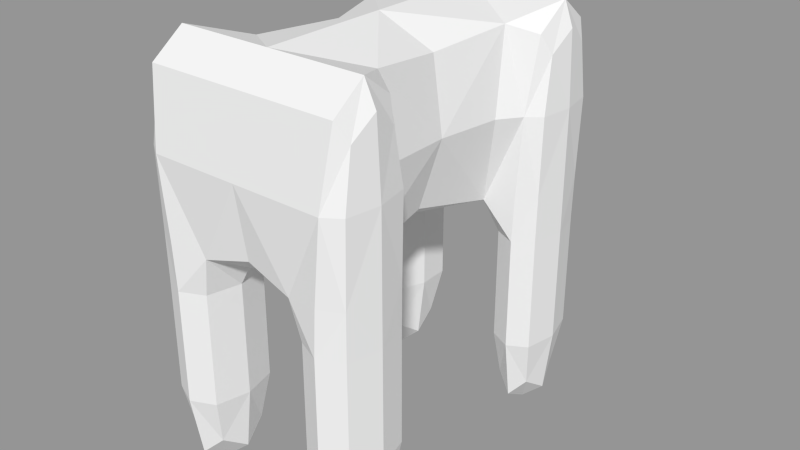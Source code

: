 # Source: model.blend  (saved by Blender 2.64.7; exported with 4.5.12 LTS)
import bpy
from mathutils import Matrix  # noqa: F401  (used for matrix-valued properties, if any)

bpy.ops.wm.read_factory_settings(use_empty=True)
scene = bpy.context.scene
scene.name = 'Scene.001'

# ---- collections
col_collection_1_001 = bpy.data.collections.new('Collection 1.001'); scene.collection.children.link(col_collection_1_001)

# ---- meshes
me_cube_001 = bpy.data.meshes.new('Cube.001')
me_cube_001.from_pydata([(0.5725, -1.338, 0.4638), (0.0, 1.338, 0.4638), (-0.711, -0.996, -0.3329), (0.0, -1.338, 0.4638), (0.0, 0.996, -0.1512), (0.0, 0.996, 1.079), (-0.5519, -0.6536, 0.4638), (-0.4332, 0.0, 0.4638), (-0.5586, 1.338, 0.4638), (0.4332, 0.0, 0.4638), (0.0, -0.996, -0.1512), (0.0, 0.0, -0.1512), (0.0, -0.996, 1.079), (0.0, 0.0, 1.079), (-0.711, 0.996, 0.4638), (0.711, -0.996, 0.4638), (-0.711, -0.996, 0.4638), (0.711, 0.996, 0.4638), (-0.5485, 0.6536, -0.3329), (-0.5923, 0.6536, 0.4638), (0.5485, 0.6536, -0.3329), (-0.5725, -1.338, 0.4638), (0.5923, 0.6536, 0.4638), (0.6361, 0.996, 1.079), (0.5519, -0.6536, 0.4638), (0.5586, 1.338, 0.4638), (0.711, 0.996, -0.3329), (-0.6154, -0.996, 1.079), (-0.6361, 0.996, 1.079), (0.6154, -0.996, 1.079), (0.481, 1.338, -1.055), (-0.3069, -0.996, -1.055), (-0.711, 0.996, -1.055), (-0.509, -1.338, -1.055), (0.3069, -0.996, -0.3329), (0.509, -1.338, -0.3329), (-0.711, 0.996, -0.3329), (-0.481, 1.338, -0.3329), (-0.509, -1.338, -0.3329), (-0.3186, 0.996, -0.3329), (0.711, -0.996, -0.3329), (-0.3069, -0.996, -0.3329), (-0.509, -0.6536, -0.3329), (0.3186, 0.996, -0.3329), (0.509, -0.6536, -0.3329), (0.481, 1.338, -0.3329), (-0.5148, 0.996, -1.596), (-0.509, -0.996, -1.596), (0.5148, 0.996, -1.596), (0.509, -0.996, -1.596), (0.711, -0.996, -1.055), (0.3186, 0.996, -1.055), (0.5485, 0.6536, -1.055), (-0.481, 1.338, -1.055), (-0.3186, 0.996, -1.055), (0.509, -0.6536, -1.055), (-0.509, -0.6536, -1.055), (0.3069, -0.996, -1.055), (-0.5485, 0.6536, -1.055), (-0.711, -0.996, -1.055), (0.509, -1.338, -1.055), (0.711, 0.996, -1.055), (-0.4397, 0.996, 1.079), (-0.3427, 1.338, 0.4638), (-0.2302, -0.996, -0.1966), (-0.3602, -1.338, 0.4638), (0.0, 1.253, 0.9251), (0.3427, 1.338, 0.4638), (0.0, 1.253, 0.002537), (0.4138, -0.996, 1.079), (0.3602, -1.338, 0.4638), (0.2389, 0.996, -0.1966), (0.0, -1.253, 0.9251), (0.0, -1.253, 0.002537), (-0.4138, -0.996, 1.079), (-0.3683, 0.0, 0.9251), (-0.2389, 0.996, -0.1966), (-0.2816, 0.0, 0.002537), (0.4397, 0.996, 1.079), (0.3683, 0.0, 0.9251), (0.2302, -0.996, -0.1966), (0.2816, 0.0, 0.002537), (-0.4426, -0.4902, 0.4638), (-0.4932, 0.4902, 0.4638), (0.4932, 0.4902, 0.4638), (0.4426, -0.4902, 0.4638), (0.0, -0.5758, -0.1512), (0.0, 0.5758, -0.1512), (0.0, -0.5758, 1.079), (0.0, 0.5758, 1.079), (-0.6923, 0.996, 0.9251), (-0.6729, 1.253, 0.4638), (-0.711, -0.996, -0.04289), (-0.6764, -1.253, 0.4638), (0.6729, 1.253, 0.4638), (0.6871, -0.996, 0.9251), (0.6764, -1.253, 0.4638), (0.711, 0.996, -0.04289), (-0.6871, -0.996, 0.9251), (-0.711, 0.996, -0.04289), (0.6923, 0.996, 0.9251), (0.711, -0.996, -0.04289), (-0.6712, -0.7392, 0.4638), (-0.6813, 0.7392, 0.4638), (0.6813, 0.7392, 0.4638), (0.6712, -0.7392, 0.4638), (-0.5004, 1.338, -0.04289), (-0.6167, 1.253, 0.9251), (-0.5197, -0.6536, -0.04289), (-0.5892, -0.7392, 0.9251), (-0.5595, 0.6536, -0.04289), (0.5248, -1.338, -0.04289), (0.6151, -1.253, 0.9251), (-0.5248, -1.338, -0.04289), (-0.6252, 0.7392, 0.9251), (0.5004, 1.338, -0.04289), (0.5595, 0.6536, -0.04289), (-0.6151, -1.253, 0.9251), (0.6252, 0.7392, 0.9251), (0.6167, 1.253, 0.9251), (0.5892, -0.7392, 0.9251), (0.5197, -0.6536, -0.04289), (-0.3069, -0.996, -0.6044), (0.3186, 0.996, -0.6044), (-0.3186, 0.996, -0.6044), (0.3069, -0.996, -0.6044), (-0.711, -0.996, -0.6044), (0.711, 0.996, -0.6044), (-0.711, 0.996, -0.6044), (0.711, -0.996, -0.6044), (-0.481, 1.338, -0.6044), (-0.509, -0.6536, -0.6044), (-0.5485, 0.6536, -0.6044), (0.509, -1.338, -0.6044), (-0.509, -1.338, -0.6044), (0.481, 1.338, -0.6044), (0.5485, 0.6536, -0.6044), (0.509, -0.6536, -0.6044), (0.6704, 0.7392, -0.3329), (0.6535, 1.253, -0.3329), (0.4098, 0.7392, -0.3329), (-0.6704, 0.7392, -0.3329), (-0.4098, 0.7392, -0.3329), (-0.6605, -0.7392, -0.3329), (-0.6605, -1.253, -0.3329), (0.3574, -0.7392, -0.3329), (0.3574, -1.253, -0.3329), (0.6605, -1.253, -0.3329), (-0.6535, 1.253, -0.3329), (-0.3254, 1.253, -0.3329), (-0.3574, -1.253, -0.3329), (0.6605, -0.7392, -0.3329), (-0.3574, -0.7392, -0.3329), (0.3254, 1.253, -0.3329), (-0.3574, -0.996, -1.461), (0.3676, 0.996, -1.461), (-0.3676, 0.996, -1.461), (0.3574, -0.996, -1.461), (-0.6605, -0.996, -1.461), (0.6619, 0.996, -1.461), (-0.6619, 0.996, -1.461), (0.6605, -0.996, -1.461), (-0.4894, 1.253, -1.461), (-0.509, -0.7392, -1.461), (-0.5401, 0.7392, -1.461), (0.509, -1.253, -1.461), (-0.509, -1.253, -1.461), (0.4894, 1.253, -1.461), (0.5401, 0.7392, -1.461), (0.509, -0.7392, -1.461), (-0.6605, -1.253, -1.055), (-0.3574, -1.253, -1.055), (-0.6535, 1.253, -1.055), (-0.6704, 0.7392, -1.055), (-0.3574, -0.7392, -1.055), (0.6535, 1.253, -1.055), (0.3254, 1.253, -1.055), (0.6605, -1.253, -1.055), (0.6605, -0.7392, -1.055), (0.4098, 0.7392, -1.055), (0.6704, 0.7392, -1.055), (-0.3254, 1.253, -1.055), (-0.4098, 0.7392, -1.055), (0.3574, -0.7392, -1.055), (-0.6605, -0.7392, -1.055), (0.3574, -1.253, -1.055), (-0.3029, -1.284, -0.08189), (-0.2713, 1.284, -0.08189), (0.2713, 1.284, -0.08189), (0.3029, -1.284, -0.08189), (-0.4133, -1.253, 0.9251), (-0.4154, 1.253, 0.9251), (0.4154, 1.253, 0.9251), (0.4133, -1.253, 0.9251), (-0.4176, -0.6038, 0.9804), (-0.4662, 0.6038, 0.9804), (-0.3608, 0.619, -0.1031), (-0.3069, -0.619, -0.1031), (0.4662, 0.6038, 0.9804), (0.4176, -0.6038, 0.9804), (0.3069, -0.619, -0.1031), (0.3608, 0.619, -0.1031), (-0.6644, -1.253, -0.04289), (-0.6583, 1.253, -0.04289), (0.6583, 1.253, -0.04289), (0.6644, -1.253, -0.04289), (-0.6683, -1.186, 0.8055), (-0.6691, 1.186, 0.8055), (0.6691, 1.186, 0.8055), (0.6683, -1.186, 0.8055), (-0.6569, -0.8058, 0.8055), (-0.6728, 0.8058, 0.8055), (-0.6731, 0.7392, -0.04289), (-0.6631, -0.7392, -0.04289), (0.6728, 0.8058, 0.8055), (0.6569, -0.8058, 0.8055), (0.6631, -0.7392, -0.04289), (0.6731, 0.7392, -0.04289), (-0.3574, -1.253, -0.6044), (-0.3254, 1.253, -0.6044), (0.3254, 1.253, -0.6044), (0.3574, -1.253, -0.6044), (-0.4098, 0.7392, -0.6044), (-0.3574, -0.7392, -0.6044), (0.3574, -0.7392, -0.6044), (0.4098, 0.7392, -0.6044), (-0.6605, -1.253, -0.6044), (-0.6535, 1.253, -0.6044), (0.6535, 1.253, -0.6044), (0.6605, -1.253, -0.6044), (-0.6704, 0.7392, -0.6044), (-0.6605, -0.7392, -0.6044), (0.6605, -0.7392, -0.6044), (0.6704, 0.7392, -0.6044), (-0.3967, -1.186, -1.356), (-0.3795, 1.186, -1.356), (0.3795, 1.186, -1.356), (0.3967, -1.186, -1.356), (-0.432, 0.8058, -1.356), (-0.3967, -0.8058, -1.356), (0.3967, -0.8058, -1.356), (0.432, 0.8058, -1.356), (-0.6212, -1.186, -1.356), (-0.6125, 1.186, -1.356), (0.6125, 1.186, -1.356), (0.6212, -1.186, -1.356), (-0.635, 0.8058, -1.356), (-0.6212, -0.8058, -1.356), (0.6212, -0.8058, -1.356), (0.635, 0.8058, -1.356)], [], [(0, 112, 193, 70), (0, 70, 189, 111), (0, 111, 205, 96), (0, 96, 209, 112), (1, 63, 191, 66), (1, 66, 192, 67), (1, 67, 188, 68), (1, 68, 187, 63), (2, 144, 202, 92), (2, 92, 213, 143), (2, 143, 231, 126), (2, 126, 226, 144), (3, 70, 193, 72), (3, 72, 190, 65), (3, 65, 186, 73), (3, 73, 189, 70), (4, 87, 196, 76), (4, 76, 187, 68), (4, 68, 188, 71), (4, 71, 201, 87), (5, 89, 198, 78), (5, 78, 192, 66), (5, 66, 191, 62), (5, 62, 195, 89), (6, 109, 194, 82), (6, 82, 197, 108), (6, 108, 213, 102), (6, 102, 210, 109), (7, 82, 194, 75), (7, 75, 195, 83), (7, 83, 196, 77), (7, 77, 197, 82), (8, 107, 191, 63), (8, 63, 187, 106), (8, 106, 203, 91), (8, 91, 207, 107), (9, 84, 198, 79), (9, 79, 199, 85), (9, 85, 200, 81), (9, 81, 201, 84), (10, 73, 186, 64), (10, 64, 197, 86), (10, 86, 200, 80), (10, 80, 189, 73), (11, 86, 197, 77), (11, 77, 196, 87), (11, 87, 201, 81), (11, 81, 200, 86), (12, 72, 193, 69), (12, 69, 199, 88), (12, 88, 194, 74), (12, 74, 190, 72), (13, 88, 199, 79), (13, 79, 198, 89), (13, 89, 195, 75), (13, 75, 194, 88), (14, 103, 211, 90), (14, 90, 207, 91), (14, 91, 203, 99), (14, 99, 212, 103), (15, 105, 215, 95), (15, 95, 209, 96), (15, 96, 205, 101), (15, 101, 216, 105), (16, 93, 206, 98), (16, 98, 210, 102), (16, 102, 213, 92), (16, 92, 202, 93), (17, 94, 208, 100), (17, 100, 214, 104), (17, 104, 217, 97), (17, 97, 204, 94), (18, 142, 196, 110), (18, 110, 212, 141), (18, 141, 230, 132), (18, 132, 222, 142), (19, 110, 196, 83), (19, 83, 195, 114), (19, 114, 211, 103), (19, 103, 212, 110), (20, 138, 217, 116), (20, 116, 201, 140), (20, 140, 225, 136), (20, 136, 233, 138), (21, 113, 186, 65), (21, 65, 190, 117), (21, 117, 206, 93), (21, 93, 202, 113), (22, 118, 198, 84), (22, 84, 201, 116), (22, 116, 217, 104), (22, 104, 214, 118), (23, 119, 192, 78), (23, 78, 198, 118), (23, 118, 214, 100), (23, 100, 208, 119), (24, 121, 200, 85), (24, 85, 199, 120), (24, 120, 215, 105), (24, 105, 216, 121), (25, 115, 188, 67), (25, 67, 192, 119), (25, 119, 208, 94), (25, 94, 204, 115), (26, 139, 204, 97), (26, 97, 217, 138), (26, 138, 233, 127), (26, 127, 228, 139), (27, 117, 190, 74), (27, 74, 194, 109), (27, 109, 210, 98), (27, 98, 206, 117), (28, 114, 195, 62), (28, 62, 191, 107), (28, 107, 207, 90), (28, 90, 211, 114), (29, 120, 199, 69), (29, 69, 193, 112), (29, 112, 209, 95), (29, 95, 215, 120), (30, 176, 220, 135), (30, 135, 228, 175), (30, 175, 244, 167), (30, 167, 236, 176), (31, 174, 223, 122), (31, 122, 218, 171), (31, 171, 234, 154), (31, 154, 239, 174), (32, 173, 230, 128), (32, 128, 227, 172), (32, 172, 243, 160), (32, 160, 246, 173), (33, 171, 218, 134), (33, 134, 226, 170), (33, 170, 242, 166), (33, 166, 234, 171), (34, 146, 189, 80), (34, 80, 200, 145), (34, 145, 224, 125), (34, 125, 221, 146), (35, 147, 205, 111), (35, 111, 189, 146), (35, 146, 221, 133), (35, 133, 229, 147), (36, 141, 212, 99), (36, 99, 203, 148), (36, 148, 227, 128), (36, 128, 230, 141), (37, 148, 203, 106), (37, 106, 187, 149), (37, 149, 219, 130), (37, 130, 227, 148), (38, 150, 186, 113), (38, 113, 202, 144), (38, 144, 226, 134), (38, 134, 218, 150), (39, 149, 187, 76), (39, 76, 196, 142), (39, 142, 222, 124), (39, 124, 219, 149), (40, 151, 216, 101), (40, 101, 205, 147), (40, 147, 229, 129), (40, 129, 232, 151), (41, 152, 197, 64), (41, 64, 186, 150), (41, 150, 218, 122), (41, 122, 223, 152), (42, 143, 213, 108), (42, 108, 197, 152), (42, 152, 223, 131), (42, 131, 231, 143), (43, 140, 201, 71), (43, 71, 188, 153), (43, 153, 220, 123), (43, 123, 225, 140), (44, 145, 200, 121), (44, 121, 216, 151), (44, 151, 232, 137), (44, 137, 224, 145), (45, 153, 188, 115), (45, 115, 204, 139), (45, 139, 228, 135), (45, 135, 220, 153), (46, 162, 235, 156), (46, 156, 238, 164), (46, 164, 246, 160), (46, 160, 243, 162), (47, 163, 239, 154), (47, 154, 234, 166), (47, 166, 242, 158), (47, 158, 247, 163), (48, 168, 241, 155), (48, 155, 236, 167), (48, 167, 244, 159), (48, 159, 249, 168), (49, 165, 237, 157), (49, 157, 240, 169), (49, 169, 248, 161), (49, 161, 245, 165), (50, 178, 232, 129), (50, 129, 229, 177), (50, 177, 245, 161), (50, 161, 248, 178), (51, 179, 225, 123), (51, 123, 220, 176), (51, 176, 236, 155), (51, 155, 241, 179), (52, 180, 233, 136), (52, 136, 225, 179), (52, 179, 241, 168), (52, 168, 249, 180), (53, 172, 227, 130), (53, 130, 219, 181), (53, 181, 235, 162), (53, 162, 243, 172), (54, 181, 219, 124), (54, 124, 222, 182), (54, 182, 238, 156), (54, 156, 235, 181), (55, 183, 224, 137), (55, 137, 232, 178), (55, 178, 248, 169), (55, 169, 240, 183), (56, 184, 231, 131), (56, 131, 223, 174), (56, 174, 239, 163), (56, 163, 247, 184), (57, 185, 221, 125), (57, 125, 224, 183), (57, 183, 240, 157), (57, 157, 237, 185), (58, 182, 222, 132), (58, 132, 230, 173), (58, 173, 246, 164), (58, 164, 238, 182), (59, 170, 226, 126), (59, 126, 231, 184), (59, 184, 247, 158), (59, 158, 242, 170), (60, 177, 229, 133), (60, 133, 221, 185), (60, 185, 237, 165), (60, 165, 245, 177), (61, 175, 228, 127), (61, 127, 233, 180), (61, 180, 249, 159), (61, 159, 244, 175)])
me_cube_001.use_remesh_preserve_volume = False
me_cube_001.use_remesh_preserve_attributes = False
me_cube_001.use_mirror_vertex_groups = False
me_cube_001.update()
arm_armature_001 = bpy.data.armatures.new('Armature.001')  # bones are not reproduced
arm_armature = bpy.data.armatures.new('Armature')  # bones are not reproduced

# ---- objects
ob_armature_001 = bpy.data.objects.new('Armature.001', arm_armature_001)
ob_armature = bpy.data.objects.new('Armature', arm_armature)
ob_cube = bpy.data.objects.new('Cube', me_cube_001)

# ---- transforms, parenting, visibility, modifiers, constraints
ob_armature_001.location = (1.134e-16, -1.064, 0.5105)
ob_armature_001.lineart.crease_threshold = 0.0
ob_armature.location = (1.134e-16, -1.064, 0.5105)
ob_armature.hide_viewport = True
ob_armature.hide_select = True
ob_armature.hide_render = True
ob_armature.lineart.crease_threshold = 0.0
ob_cube.parent = ob_armature
ob_cube.matrix_parent_inverse = Matrix(((1.0, 0.0, 0.0, -1.134e-16), (0.0, 1.0, 0.0, 1.064), (0.0, 0.0, 1.0, -0.5105), (0.0, 0.0, 0.0, 1.0)))
ob_cube.location = (0.0, -0.1736, 0.0)
ob_cube.scale = (1.0, 0.817, 1.0)
ob_cube.hide_viewport = True
ob_cube.lineart.crease_threshold = 0.0
_m = ob_cube.modifiers.new('Armature', 'ARMATURE')
_m.object = ob_armature
_m.use_bone_envelopes = True

# ---- collection membership
col_collection_1_001.objects.link(ob_armature_001)
col_collection_1_001.objects.link(ob_armature)
col_collection_1_001.objects.link(ob_cube)

# ---- scene / render settings (as saved in the file)
scene.frame_start = 1; scene.frame_end = 60; scene.frame_set(20)
scene.render.engine = 'BLENDER_EEVEE_NEXT'
scene.render.image_settings.color_mode = 'RGB'
scene.render.image_settings.compression = 0
scene.render.image_settings.exr_codec = 'NONE'
scene.render.resolution_percentage = 50
scene.render.dither_intensity = 0.0
scene.render.bake_margin = 2
scene.render.bake_bias = 0.0
scene.cycles.use_denoising = False
scene.cycles.samples = 10
scene.cycles.sampling_pattern = 'TABULATED_SOBOL'
scene.cycles.light_sampling_threshold = 0.0
scene.cycles.use_adaptive_sampling = False
scene.cycles.use_light_tree = False
scene.cycles.blur_glossy = 0.0
scene.cycles.volume_bounces = 1
scene.cycles.pixel_filter_type = 'GAUSSIAN'
scene.cycles.sample_clamp_indirect = 0.0
scene.view_settings.view_transform = 'Standard'
bpy.context.view_layer.update()

# ---- added for rendering (the .blend has no active camera and no usable light): camera, sun + grey world if the file has none
cam_auto = bpy.data.cameras.new('AutoCamera')
cam_auto.lens = 50.0
cam_auto.sensor_width = 36.0
cam_auto.clip_end = 1000.0
ob_auto_camera = bpy.data.objects.new('AutoCamera', cam_auto)
scene.collection.objects.link(ob_auto_camera)
ob_auto_camera.location = (3.74026, -4.48831, 2.73351)
ob_auto_camera.rotation_euler = (1.09748, -7.21219e-08, 0.694738)
scene.camera = ob_auto_camera
light_auto_sun = bpy.data.lights.new('AutoSun', 'SUN')
light_auto_sun.energy = 3.0
light_auto_sun.angle = 0.0523599
ob_auto_sun = bpy.data.objects.new('AutoSun', light_auto_sun)
scene.collection.objects.link(ob_auto_sun)
ob_auto_sun.rotation_euler = (0.872665, 0.174533, 0.523599)
if scene.world is None:
    world_auto = bpy.data.worlds.new('AutoWorld')
    world_auto.color = (0.3, 0.3, 0.3)
    scene.world = world_auto
bpy.context.view_layer.update()

